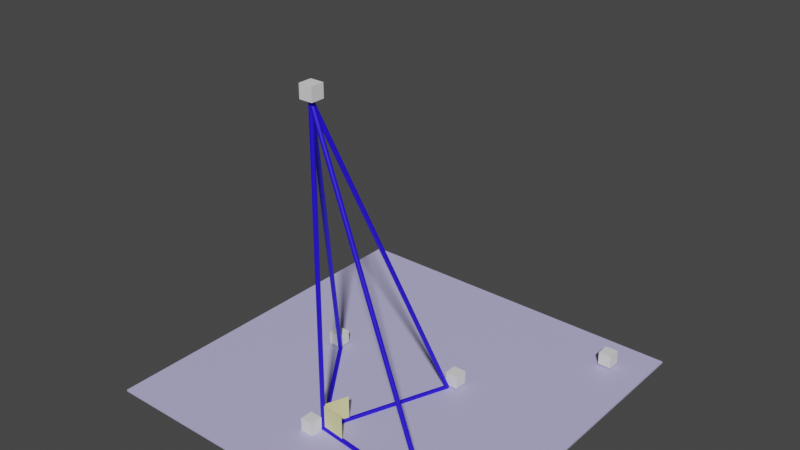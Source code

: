 # Source: teorema12_277.blend  (saved by Blender 3.6.11; exported with 4.5.12 LTS)
import bpy
from mathutils import Matrix  # noqa: F401  (used for matrix-valued properties, if any)

bpy.ops.wm.read_factory_settings(use_empty=True)
scene = bpy.context.scene
scene.name = 'Scene'

# ---- collections
col_collection = bpy.data.collections.new('Collection'); scene.collection.children.link(col_collection)

# ---- materials (node trees are filled in below, after node groups)
mat_x = bpy.data.materials.new('Матеріал')
mat_x.use_transparent_shadow = False
mat_001 = bpy.data.materials.new('Матеріал.001')
mat_001.use_transparent_shadow = False
mat_004 = bpy.data.materials.new('Матеріал.004')
mat_004.use_transparent_shadow = False

# ---- material node trees
mat_x.use_nodes = True; mat_x.node_tree.nodes.clear()
_N = mat_x.node_tree.nodes; _L = mat_x.node_tree.links
n0 = _N.new('ShaderNodeBsdfPrincipled'); n0.name = 'Principled BSDF'; n0.location = (10, 300)
n0.distribution = 'GGX'
n0.subsurface_method = 'RANDOM_WALK_SKIN'
n0.inputs[0].default_value = (0.52, 0.4969, 0.8, 1.0)
n0.inputs[3].default_value = 1.45
n0.inputs[27].default_value = (0.0, 0.0, 0.0, 1.0)
n0.inputs[28].default_value = 1.0
n1 = _N.new('ShaderNodeOutputMaterial'); n1.name = 'Material Output'; n1.location = (300, 300)
_L.new(n0.outputs[0], n1.inputs[0])
n1.is_active_output = True
mat_001.use_nodes = True; mat_001.node_tree.nodes.clear()
_N = mat_001.node_tree.nodes; _L = mat_001.node_tree.links
n0 = _N.new('ShaderNodeBsdfPrincipled'); n0.name = 'Principled BSDF'; n0.location = (10, 300)
n0.distribution = 'GGX'
n0.subsurface_method = 'RANDOM_WALK_SKIN'
n0.inputs[0].default_value = (0.01765, 0.003092, 0.8, 1.0)
n0.inputs[3].default_value = 1.45
n0.inputs[27].default_value = (0.0, 0.0, 0.0, 1.0)
n0.inputs[28].default_value = 1.0
n1 = _N.new('ShaderNodeOutputMaterial'); n1.name = 'Material Output'; n1.location = (300, 300)
_L.new(n0.outputs[0], n1.inputs[0])
n1.is_active_output = True
mat_004.use_nodes = True; mat_004.node_tree.nodes.clear()
_N = mat_004.node_tree.nodes; _L = mat_004.node_tree.links
n0 = _N.new('ShaderNodeBsdfPrincipled'); n0.name = 'Principled BSDF'; n0.location = (10, 300)
n0.distribution = 'GGX'
n0.subsurface_method = 'RANDOM_WALK_SKIN'
n0.inputs[0].default_value = (0.8, 0.7713, 0.3401, 1.0)
n0.inputs[3].default_value = 1.45
n0.inputs[27].default_value = (0.0, 0.0, 0.0, 1.0)
n0.inputs[28].default_value = 1.0
n1 = _N.new('ShaderNodeOutputMaterial'); n1.name = 'Material Output'; n1.location = (300, 300)
_L.new(n0.outputs[0], n1.inputs[0])
n1.is_active_output = True

# ---- world
world_world = bpy.data.worlds.new('World'); scene.world = world_world
world_world.use_nodes = True; world_world.node_tree.nodes.clear()
_N = world_world.node_tree.nodes; _L = world_world.node_tree.links
n0 = _N.new('ShaderNodeOutputWorld'); n0.name = 'World Output'; n0.location = (300, 300)
n1 = _N.new('ShaderNodeBackground'); n1.name = 'Background'; n1.location = (10, 300)
n1.inputs[0].default_value = (0.05088, 0.05088, 0.05088, 1.0)
_L.new(n1.outputs[0], n0.inputs[0])
n0.is_active_output = True
world_world.color = (0.05088, 0.05088, 0.05088)
world_world.use_sun_shadow = False
world_world.sun_shadow_jitter_overblur = 0.0

# ---- meshes
me_x = bpy.data.meshes.new('Площина')
me_x.from_pydata([(-1.0, -1.0, 0.0), (1.0, -1.0, 0.0), (-1.0, 1.0, 0.0), (1.0, 1.0, 0.0), (-1.0, -1.0, -0.01), (1.0, -1.0, -0.01), (-1.0, 1.0, -0.01), (1.0, 1.0, -0.01)], [], [(0, 1, 3, 2), (4, 6, 7, 5), (0, 2, 6, 4), (1, 0, 4, 5), (3, 1, 5, 7), (2, 3, 7, 6)])
_uv = me_x.uv_layers.new(name='UVКарта')
_uv.uv.foreach_set('vector', [0.0, 0.0, 1.0, 0.0, 1.0, 1.0, 0.0, 1.0, 0.0, 0.0, 0.0, 1.0, 1.0, 1.0, 1.0, 0.0, 0.0, 0.0, 0.0, 1.0, 0.0, 1.0, 0.0, 0.0, 1.0, 0.0, 0.0, 0.0, 0.0, 0.0, 1.0, 0.0, 1.0, 1.0, 1.0, 0.0, 1.0, 0.0, 1.0, 1.0, 0.0, 1.0, 1.0, 1.0, 1.0, 1.0, 0.0, 1.0])
me_x.materials.append(mat_x)
me_x.update()
me_x_1 = bpy.data.meshes.new('Циліндр')
me_x_1.from_pydata([(0.0, 1.0, -0.9032), (0.0, 1.0, 0.7692), (0.1951, 0.9808, -0.9032), (0.1951, 0.9808, 0.7692), (0.3827, 0.9239, -0.9032), (0.3827, 0.9239, 0.7692), (0.5556, 0.8315, -0.9032), (0.5556, 0.8315, 0.7692), (0.7071, 0.7071, -0.9032), (0.7071, 0.7071, 0.7692), (0.8315, 0.5556, -0.9032), (0.8315, 0.5556, 0.7692), (0.9239, 0.3827, -0.9032), (0.9239, 0.3827, 0.7692), (0.9808, 0.1951, -0.9032), (0.9808, 0.1951, 0.7692), (1.0, 0.0, -0.9032), (1.0, 0.0, 0.7692), (0.9808, -0.1951, -0.9032), (0.9808, -0.1951, 0.7692), (0.9239, -0.3827, -0.9032), (0.9239, -0.3827, 0.7692), (0.8315, -0.5556, -0.9032), (0.8315, -0.5556, 0.7692), (0.7071, -0.7071, -0.9032), (0.7071, -0.7071, 0.7692), (0.5556, -0.8315, -0.9032), (0.5556, -0.8315, 0.7692), (0.3827, -0.9239, -0.9032), (0.3827, -0.9239, 0.7692), (0.1951, -0.9808, -0.9032), (0.1951, -0.9808, 0.7692), (0.0, -1.0, -0.9032), (0.0, -1.0, 0.7692), (-0.1951, -0.9808, -0.9032), (-0.1951, -0.9808, 0.7692), (-0.3827, -0.9239, -0.9032), (-0.3827, -0.9239, 0.7692), (-0.5556, -0.8315, -0.9032), (-0.5556, -0.8315, 0.7692), (-0.7071, -0.7071, -0.9032), (-0.7071, -0.7071, 0.7692), (-0.8315, -0.5556, -0.9032), (-0.8315, -0.5556, 0.7692), (-0.9239, -0.3827, -0.9032), (-0.9239, -0.3827, 0.7692), (-0.9808, -0.1951, -0.9032), (-0.9808, -0.1951, 0.7692), (-1.0, 0.0, -0.9032), (-1.0, 0.0, 0.7692), (-0.9808, 0.1951, -0.9032), (-0.9808, 0.1951, 0.7692), (-0.9239, 0.3827, -0.9032), (-0.9239, 0.3827, 0.7692), (-0.8315, 0.5556, -0.9032), (-0.8315, 0.5556, 0.7692), (-0.7071, 0.7071, -0.9032), (-0.7071, 0.7071, 0.7692), (-0.5556, 0.8315, -0.9032), (-0.5556, 0.8315, 0.7692), (-0.3827, 0.9239, -0.9032), (-0.3827, 0.9239, 0.7692), (-0.1951, 0.9808, -0.9032), (-0.1951, 0.9808, 0.7692)], [], [(0, 1, 3, 2), (2, 3, 5, 4), (4, 5, 7, 6), (6, 7, 9, 8), (8, 9, 11, 10), (10, 11, 13, 12), (12, 13, 15, 14), (14, 15, 17, 16), (16, 17, 19, 18), (18, 19, 21, 20), (20, 21, 23, 22), (22, 23, 25, 24), (24, 25, 27, 26), (26, 27, 29, 28), (28, 29, 31, 30), (30, 31, 33, 32), (32, 33, 35, 34), (34, 35, 37, 36), (36, 37, 39, 38), (38, 39, 41, 40), (40, 41, 43, 42), (42, 43, 45, 44), (44, 45, 47, 46), (46, 47, 49, 48), (48, 49, 51, 50), (50, 51, 53, 52), (52, 53, 55, 54), (54, 55, 57, 56), (56, 57, 59, 58), (58, 59, 61, 60), (3, 1, 63, 61, 59, 57, 55, 53, 51, 49, 47, 45, 43, 41, 39, 37, 35, 33, 31, 29, 27, 25, 23, 21, 19, 17, 15, 13, 11, 9, 7, 5), (60, 61, 63, 62), (62, 63, 1, 0), (0, 2, 4, 6, 8, 10, 12, 14, 16, 18, 20, 22, 24, 26, 28, 30, 32, 34, 36, 38, 40, 42, 44, 46, 48, 50, 52, 54, 56, 58, 60, 62)])
_uv = me_x_1.uv_layers.new(name='UVКарта')
_uv.uv.foreach_set('vector', [1.0, 0.5, 1.0, 1.0, 0.9688, 1.0, 0.9688, 0.5, 0.9688, 0.5, 0.9688, 1.0, 0.9375, 1.0, 0.9375, 0.5, 0.9375, 0.5, 0.9375, 1.0, 0.9062, 1.0, 0.9062, 0.5, 0.9062, 0.5, 0.9062, 1.0, 0.875, 1.0, 0.875, 0.5, 0.875, 0.5, 0.875, 1.0, 0.8438, 1.0, 0.8438, 0.5, 0.8438, 0.5, 0.8438, 1.0, 0.8125, 1.0, 0.8125, 0.5, 0.8125, 0.5, 0.8125, 1.0, 0.7812, 1.0, 0.7812, 0.5, 0.7812, 0.5, 0.7812, 1.0, 0.75, 1.0, 0.75, 0.5, 0.75, 0.5, 0.75, 1.0, 0.7188, 1.0, 0.7188, 0.5, 0.7188, 0.5, 0.7188, 1.0, 0.6875, 1.0, 0.6875, 0.5, 0.6875, 0.5, 0.6875, 1.0, 0.6562, 1.0, 0.6562, 0.5, 0.6562, 0.5, 0.6562, 1.0, 0.625, 1.0, 0.625, 0.5, 0.625, 0.5, 0.625, 1.0, 0.5938, 1.0, 0.5938, 0.5, 0.5938, 0.5, 0.5938, 1.0, 0.5625, 1.0, 0.5625, 0.5, 0.5625, 0.5, 0.5625, 1.0, 0.5312, 1.0, 0.5312, 0.5, 0.5312, 0.5, 0.5312, 1.0, 0.5, 1.0, 0.5, 0.5, 0.5, 0.5, 0.5, 1.0, 0.4688, 1.0, 0.4688, 0.5, 0.4688, 0.5, 0.4688, 1.0, 0.4375, 1.0, 0.4375, 0.5, 0.4375, 0.5, 0.4375, 1.0, 0.4062, 1.0, 0.4062, 0.5, 0.4062, 0.5, 0.4062, 1.0, 0.375, 1.0, 0.375, 0.5, 0.375, 0.5, 0.375, 1.0, 0.3438, 1.0, 0.3438, 0.5, 0.3438, 0.5, 0.3438, 1.0, 0.3125, 1.0, 0.3125, 0.5, 0.3125, 0.5, 0.3125, 1.0, 0.2812, 1.0, 0.2812, 0.5, 0.2812, 0.5, 0.2812, 1.0, 0.25, 1.0, 0.25, 0.5, 0.25, 0.5, 0.25, 1.0, 0.2188, 1.0, 0.2188, 0.5, 0.2188, 0.5, 0.2188, 1.0, 0.1875, 1.0, 0.1875, 0.5, 0.1875, 0.5, 0.1875, 1.0, 0.1562, 1.0, 0.1562, 0.5, 0.1562, 0.5, 0.1562, 1.0, 0.125, 1.0, 0.125, 0.5, 0.125, 0.5, 0.125, 1.0, 0.09375, 1.0, 0.09375, 0.5, 0.09375, 0.5, 0.09375, 1.0, 0.0625, 1.0, 0.0625, 0.5, 0.2968, 0.4854, 0.25, 0.49, 0.2032, 0.4854, 0.1582, 0.4717, 0.1167, 0.4496, 0.08029, 0.4197, 0.05045, 0.3833, 0.02827, 0.3418, 0.01461, 0.2968, 0.01, 0.25, 0.01461, 0.2032, 0.02827, 0.1582, 0.05045, 0.1167, 0.08029, 0.08029, 0.1167, 0.05045, 0.1582, 0.02827, 0.2032, 0.01461, 0.25, 0.01, 0.2968, 0.01461, 0.3418, 0.02827, 0.3833, 0.05045, 0.4197, 0.08029, 0.4496, 0.1167, 0.4717, 0.1582, 0.4854, 0.2032, 0.49, 0.25, 0.4854, 0.2968, 0.4717, 0.3418, 0.4496, 0.3833, 0.4197, 0.4197, 0.3833, 0.4496, 0.3418, 0.4717, 0.0625, 0.5, 0.0625, 1.0, 0.03125, 1.0, 0.03125, 0.5, 0.03125, 0.5, 0.03125, 1.0, 0.0, 1.0, 0.0, 0.5, 0.75, 0.49, 0.7968, 0.4854, 0.8418, 0.4717, 0.8833, 0.4496, 0.9197, 0.4197, 0.9496, 0.3833, 0.9717, 0.3418, 0.9854, 0.2968, 0.99, 0.25, 0.9854, 0.2032, 0.9717, 0.1582, 0.9496, 0.1167, 0.9197, 0.08029, 0.8833, 0.05045, 0.8418, 0.02827, 0.7968, 0.01461, 0.75, 0.01, 0.7032, 0.01461, 0.6582, 0.02827, 0.6167, 0.05045, 0.5803, 0.08029, 0.5504, 0.1167, 0.5283, 0.1582, 0.5146, 0.2032, 0.51, 0.25, 0.5146, 0.2968, 0.5283, 0.3418, 0.5504, 0.3833, 0.5803, 0.4197, 0.6167, 0.4496, 0.6582, 0.4717, 0.7032, 0.4854])
me_x_1.materials.append(mat_001)
me_x_1.update()
me_001 = bpy.data.meshes.new('Циліндр.001')
me_001.from_pydata([(0.0, 1.0, -0.4104), (0.0, 1.0, 0.2932), (0.1951, 0.9808, -0.4104), (0.1951, 0.9808, 0.2932), (0.3827, 0.9239, -0.4104), (0.3827, 0.9239, 0.2932), (0.5556, 0.8315, -0.4104), (0.5556, 0.8315, 0.2932), (0.7071, 0.7071, -0.4104), (0.7071, 0.7071, 0.2932), (0.8315, 0.5556, -0.4104), (0.8315, 0.5556, 0.2932), (0.9239, 0.3827, -0.4104), (0.9239, 0.3827, 0.2932), (0.9808, 0.1951, -0.4104), (0.9808, 0.1951, 0.2932), (1.0, 0.0, -0.4104), (1.0, 0.0, 0.2932), (0.9808, -0.1951, -0.4104), (0.9808, -0.1951, 0.2932), (0.9239, -0.3827, -0.4104), (0.9239, -0.3827, 0.2932), (0.8315, -0.5556, -0.4104), (0.8315, -0.5556, 0.2932), (0.7071, -0.7071, -0.4104), (0.7071, -0.7071, 0.2932), (0.5556, -0.8315, -0.4104), (0.5556, -0.8315, 0.2932), (0.3827, -0.9239, -0.4104), (0.3827, -0.9239, 0.2932), (0.1951, -0.9808, -0.4104), (0.1951, -0.9808, 0.2932), (0.0, -1.0, -0.4104), (0.0, -1.0, 0.2932), (-0.1951, -0.9808, -0.4104), (-0.1951, -0.9808, 0.2932), (-0.3827, -0.9239, -0.4104), (-0.3827, -0.9239, 0.2932), (-0.5556, -0.8315, -0.4104), (-0.5556, -0.8315, 0.2932), (-0.7071, -0.7071, -0.4104), (-0.7071, -0.7071, 0.2932), (-0.8315, -0.5556, -0.4104), (-0.8315, -0.5556, 0.2932), (-0.9239, -0.3827, -0.4104), (-0.9239, -0.3827, 0.2932), (-0.9808, -0.1951, -0.4104), (-0.9808, -0.1951, 0.2932), (-1.0, 0.0, -0.4104), (-1.0, 0.0, 0.2932), (-0.9808, 0.1951, -0.4104), (-0.9808, 0.1951, 0.2932), (-0.9239, 0.3827, -0.4104), (-0.9239, 0.3827, 0.2932), (-0.8315, 0.5556, -0.4104), (-0.8315, 0.5556, 0.2932), (-0.7071, 0.7071, -0.4104), (-0.7071, 0.7071, 0.2932), (-0.5556, 0.8315, -0.4104), (-0.5556, 0.8315, 0.2932), (-0.3827, 0.9239, -0.4104), (-0.3827, 0.9239, 0.2932), (-0.1951, 0.9808, -0.4104), (-0.1951, 0.9808, 0.2932)], [], [(0, 1, 3, 2), (2, 3, 5, 4), (4, 5, 7, 6), (6, 7, 9, 8), (8, 9, 11, 10), (10, 11, 13, 12), (12, 13, 15, 14), (14, 15, 17, 16), (16, 17, 19, 18), (18, 19, 21, 20), (20, 21, 23, 22), (22, 23, 25, 24), (24, 25, 27, 26), (26, 27, 29, 28), (28, 29, 31, 30), (30, 31, 33, 32), (32, 33, 35, 34), (34, 35, 37, 36), (36, 37, 39, 38), (38, 39, 41, 40), (40, 41, 43, 42), (42, 43, 45, 44), (44, 45, 47, 46), (46, 47, 49, 48), (48, 49, 51, 50), (50, 51, 53, 52), (52, 53, 55, 54), (54, 55, 57, 56), (56, 57, 59, 58), (58, 59, 61, 60), (3, 1, 63, 61, 59, 57, 55, 53, 51, 49, 47, 45, 43, 41, 39, 37, 35, 33, 31, 29, 27, 25, 23, 21, 19, 17, 15, 13, 11, 9, 7, 5), (60, 61, 63, 62), (62, 63, 1, 0), (0, 2, 4, 6, 8, 10, 12, 14, 16, 18, 20, 22, 24, 26, 28, 30, 32, 34, 36, 38, 40, 42, 44, 46, 48, 50, 52, 54, 56, 58, 60, 62)])
_uv = me_001.uv_layers.new(name='UVКарта')
_uv.uv.foreach_set('vector', [1.0, 0.5, 1.0, 1.0, 0.9688, 1.0, 0.9688, 0.5, 0.9688, 0.5, 0.9688, 1.0, 0.9375, 1.0, 0.9375, 0.5, 0.9375, 0.5, 0.9375, 1.0, 0.9062, 1.0, 0.9062, 0.5, 0.9062, 0.5, 0.9062, 1.0, 0.875, 1.0, 0.875, 0.5, 0.875, 0.5, 0.875, 1.0, 0.8438, 1.0, 0.8438, 0.5, 0.8438, 0.5, 0.8438, 1.0, 0.8125, 1.0, 0.8125, 0.5, 0.8125, 0.5, 0.8125, 1.0, 0.7812, 1.0, 0.7812, 0.5, 0.7812, 0.5, 0.7812, 1.0, 0.75, 1.0, 0.75, 0.5, 0.75, 0.5, 0.75, 1.0, 0.7188, 1.0, 0.7188, 0.5, 0.7188, 0.5, 0.7188, 1.0, 0.6875, 1.0, 0.6875, 0.5, 0.6875, 0.5, 0.6875, 1.0, 0.6562, 1.0, 0.6562, 0.5, 0.6562, 0.5, 0.6562, 1.0, 0.625, 1.0, 0.625, 0.5, 0.625, 0.5, 0.625, 1.0, 0.5938, 1.0, 0.5938, 0.5, 0.5938, 0.5, 0.5938, 1.0, 0.5625, 1.0, 0.5625, 0.5, 0.5625, 0.5, 0.5625, 1.0, 0.5312, 1.0, 0.5312, 0.5, 0.5312, 0.5, 0.5312, 1.0, 0.5, 1.0, 0.5, 0.5, 0.5, 0.5, 0.5, 1.0, 0.4688, 1.0, 0.4688, 0.5, 0.4688, 0.5, 0.4688, 1.0, 0.4375, 1.0, 0.4375, 0.5, 0.4375, 0.5, 0.4375, 1.0, 0.4062, 1.0, 0.4062, 0.5, 0.4062, 0.5, 0.4062, 1.0, 0.375, 1.0, 0.375, 0.5, 0.375, 0.5, 0.375, 1.0, 0.3438, 1.0, 0.3438, 0.5, 0.3438, 0.5, 0.3438, 1.0, 0.3125, 1.0, 0.3125, 0.5, 0.3125, 0.5, 0.3125, 1.0, 0.2812, 1.0, 0.2812, 0.5, 0.2812, 0.5, 0.2812, 1.0, 0.25, 1.0, 0.25, 0.5, 0.25, 0.5, 0.25, 1.0, 0.2188, 1.0, 0.2188, 0.5, 0.2188, 0.5, 0.2188, 1.0, 0.1875, 1.0, 0.1875, 0.5, 0.1875, 0.5, 0.1875, 1.0, 0.1562, 1.0, 0.1562, 0.5, 0.1562, 0.5, 0.1562, 1.0, 0.125, 1.0, 0.125, 0.5, 0.125, 0.5, 0.125, 1.0, 0.09375, 1.0, 0.09375, 0.5, 0.09375, 0.5, 0.09375, 1.0, 0.0625, 1.0, 0.0625, 0.5, 0.2968, 0.4854, 0.25, 0.49, 0.2032, 0.4854, 0.1582, 0.4717, 0.1167, 0.4496, 0.08029, 0.4197, 0.05045, 0.3833, 0.02827, 0.3418, 0.01461, 0.2968, 0.01, 0.25, 0.01461, 0.2032, 0.02827, 0.1582, 0.05045, 0.1167, 0.08029, 0.08029, 0.1167, 0.05045, 0.1582, 0.02827, 0.2032, 0.01461, 0.25, 0.01, 0.2968, 0.01461, 0.3418, 0.02827, 0.3833, 0.05045, 0.4197, 0.08029, 0.4496, 0.1167, 0.4717, 0.1582, 0.4854, 0.2032, 0.49, 0.25, 0.4854, 0.2968, 0.4717, 0.3418, 0.4496, 0.3833, 0.4197, 0.4197, 0.3833, 0.4496, 0.3418, 0.4717, 0.0625, 0.5, 0.0625, 1.0, 0.03125, 1.0, 0.03125, 0.5, 0.03125, 0.5, 0.03125, 1.0, 0.0, 1.0, 0.0, 0.5, 0.75, 0.49, 0.7968, 0.4854, 0.8418, 0.4717, 0.8833, 0.4496, 0.9197, 0.4197, 0.9496, 0.3833, 0.9717, 0.3418, 0.9854, 0.2968, 0.99, 0.25, 0.9854, 0.2032, 0.9717, 0.1582, 0.9496, 0.1167, 0.9197, 0.08029, 0.8833, 0.05045, 0.8418, 0.02827, 0.7968, 0.01461, 0.75, 0.01, 0.7032, 0.01461, 0.6582, 0.02827, 0.6167, 0.05045, 0.5803, 0.08029, 0.5504, 0.1167, 0.5283, 0.1582, 0.5146, 0.2032, 0.51, 0.25, 0.5146, 0.2968, 0.5283, 0.3418, 0.5504, 0.3833, 0.5803, 0.4197, 0.6167, 0.4496, 0.6582, 0.4717, 0.7032, 0.4854])
me_001.materials.append(mat_001)
me_001.update()
me_008 = bpy.data.meshes.new('Циліндр.008')
me_008.from_pydata([(1.79, 1.0, -0.9921), (-8.555, 1.015, 0.8075), (1.985, 0.9808, -0.9921), (-8.359, 0.9961, 0.8075), (2.173, 0.9239, -0.9921), (-8.172, 0.9391, 0.8075), (2.346, 0.8315, -0.9921), (-7.999, 0.8467, 0.8075), (2.497, 0.7071, -0.9921), (-7.847, 0.7224, 0.8075), (2.622, 0.5556, -0.9921), (-7.723, 0.5708, 0.8075), (2.714, 0.3827, -0.9921), (-7.631, 0.398, 0.8075), (2.771, 0.1951, -0.9921), (-7.574, 0.2104, 0.8075), (2.79, 6.49e-08, -0.9921), (-7.555, 0.01527, 0.8075), (2.771, -0.1951, -0.9921), (-7.574, -0.1798, 0.8075), (2.714, -0.3827, -0.9921), (-7.631, -0.3674, 0.8075), (2.622, -0.5556, -0.9921), (-7.723, -0.5403, 0.8075), (2.497, -0.7071, -0.9921), (-7.847, -0.6918, 0.8075), (2.346, -0.8315, -0.9921), (-7.999, -0.8162, 0.8075), (2.173, -0.9239, -0.9921), (-8.172, -0.9086, 0.8075), (1.985, -0.9808, -0.9921), (-8.359, -0.9655, 0.8075), (1.79, -1.0, -0.9921), (-8.555, -0.9847, 0.8075), (1.595, -0.9808, -0.9921), (-8.75, -0.9655, 0.8075), (1.408, -0.9239, -0.9921), (-8.937, -0.9086, 0.8075), (1.235, -0.8315, -0.9921), (-9.11, -0.8162, 0.8075), (1.083, -0.7071, -0.9921), (-9.262, -0.6918, 0.8075), (0.9589, -0.5556, -0.9921), (-9.386, -0.5403, 0.8075), (0.8665, -0.3827, -0.9921), (-9.478, -0.3674, 0.8075), (0.8096, -0.1951, -0.9921), (-9.535, -0.1798, 0.8075), (0.7904, 6.49e-08, -0.9921), (-9.555, 0.01527, 0.8075), (0.8096, 0.1951, -0.9921), (-9.535, 0.2104, 0.8075), (0.8665, 0.3827, -0.9921), (-9.478, 0.398, 0.8075), (0.9589, 0.5556, -0.9921), (-9.386, 0.5708, 0.8075), (1.083, 0.7071, -0.9921), (-9.262, 0.7224, 0.8075), (1.235, 0.8315, -0.9921), (-9.11, 0.8467, 0.8075), (1.408, 0.9239, -0.9921), (-8.937, 0.9391, 0.8075), (1.595, 0.9808, -0.9921), (-8.75, 0.9961, 0.8075)], [], [(0, 1, 3, 2), (2, 3, 5, 4), (4, 5, 7, 6), (6, 7, 9, 8), (8, 9, 11, 10), (10, 11, 13, 12), (12, 13, 15, 14), (14, 15, 17, 16), (16, 17, 19, 18), (18, 19, 21, 20), (20, 21, 23, 22), (22, 23, 25, 24), (24, 25, 27, 26), (26, 27, 29, 28), (28, 29, 31, 30), (30, 31, 33, 32), (32, 33, 35, 34), (34, 35, 37, 36), (36, 37, 39, 38), (38, 39, 41, 40), (40, 41, 43, 42), (42, 43, 45, 44), (44, 45, 47, 46), (46, 47, 49, 48), (48, 49, 51, 50), (50, 51, 53, 52), (52, 53, 55, 54), (54, 55, 57, 56), (56, 57, 59, 58), (58, 59, 61, 60), (3, 1, 63, 61, 59, 57, 55, 53, 51, 49, 47, 45, 43, 41, 39, 37, 35, 33, 31, 29, 27, 25, 23, 21, 19, 17, 15, 13, 11, 9, 7, 5), (60, 61, 63, 62), (62, 63, 1, 0), (0, 2, 4, 6, 8, 10, 12, 14, 16, 18, 20, 22, 24, 26, 28, 30, 32, 34, 36, 38, 40, 42, 44, 46, 48, 50, 52, 54, 56, 58, 60, 62)])
_uv = me_008.uv_layers.new(name='UVКарта')
_uv.uv.foreach_set('vector', [1.0, 0.5, 1.0, 1.0, 0.9688, 1.0, 0.9688, 0.5, 0.9688, 0.5, 0.9688, 1.0, 0.9375, 1.0, 0.9375, 0.5, 0.9375, 0.5, 0.9375, 1.0, 0.9062, 1.0, 0.9062, 0.5, 0.9062, 0.5, 0.9062, 1.0, 0.875, 1.0, 0.875, 0.5, 0.875, 0.5, 0.875, 1.0, 0.8438, 1.0, 0.8438, 0.5, 0.8438, 0.5, 0.8438, 1.0, 0.8125, 1.0, 0.8125, 0.5, 0.8125, 0.5, 0.8125, 1.0, 0.7812, 1.0, 0.7812, 0.5, 0.7812, 0.5, 0.7812, 1.0, 0.75, 1.0, 0.75, 0.5, 0.75, 0.5, 0.75, 1.0, 0.7188, 1.0, 0.7188, 0.5, 0.7188, 0.5, 0.7188, 1.0, 0.6875, 1.0, 0.6875, 0.5, 0.6875, 0.5, 0.6875, 1.0, 0.6562, 1.0, 0.6562, 0.5, 0.6562, 0.5, 0.6562, 1.0, 0.625, 1.0, 0.625, 0.5, 0.625, 0.5, 0.625, 1.0, 0.5938, 1.0, 0.5938, 0.5, 0.5938, 0.5, 0.5938, 1.0, 0.5625, 1.0, 0.5625, 0.5, 0.5625, 0.5, 0.5625, 1.0, 0.5312, 1.0, 0.5312, 0.5, 0.5312, 0.5, 0.5312, 1.0, 0.5, 1.0, 0.5, 0.5, 0.5, 0.5, 0.5, 1.0, 0.4688, 1.0, 0.4688, 0.5, 0.4688, 0.5, 0.4688, 1.0, 0.4375, 1.0, 0.4375, 0.5, 0.4375, 0.5, 0.4375, 1.0, 0.4062, 1.0, 0.4062, 0.5, 0.4062, 0.5, 0.4062, 1.0, 0.375, 1.0, 0.375, 0.5, 0.375, 0.5, 0.375, 1.0, 0.3438, 1.0, 0.3438, 0.5, 0.3438, 0.5, 0.3438, 1.0, 0.3125, 1.0, 0.3125, 0.5, 0.3125, 0.5, 0.3125, 1.0, 0.2812, 1.0, 0.2812, 0.5, 0.2812, 0.5, 0.2812, 1.0, 0.25, 1.0, 0.25, 0.5, 0.25, 0.5, 0.25, 1.0, 0.2188, 1.0, 0.2188, 0.5, 0.2188, 0.5, 0.2188, 1.0, 0.1875, 1.0, 0.1875, 0.5, 0.1875, 0.5, 0.1875, 1.0, 0.1562, 1.0, 0.1562, 0.5, 0.1562, 0.5, 0.1562, 1.0, 0.125, 1.0, 0.125, 0.5, 0.125, 0.5, 0.125, 1.0, 0.09375, 1.0, 0.09375, 0.5, 0.09375, 0.5, 0.09375, 1.0, 0.0625, 1.0, 0.0625, 0.5, 0.2968, 0.4854, 0.25, 0.49, 0.2032, 0.4854, 0.1582, 0.4717, 0.1167, 0.4496, 0.08029, 0.4197, 0.05045, 0.3833, 0.02827, 0.3418, 0.01461, 0.2968, 0.01, 0.25, 0.01461, 0.2032, 0.02827, 0.1582, 0.05045, 0.1167, 0.08029, 0.08029, 0.1167, 0.05045, 0.1582, 0.02827, 0.2032, 0.01461, 0.25, 0.01, 0.2968, 0.01461, 0.3418, 0.02827, 0.3833, 0.05045, 0.4197, 0.08029, 0.4496, 0.1167, 0.4717, 0.1582, 0.4854, 0.2032, 0.49, 0.25, 0.4854, 0.2968, 0.4717, 0.3418, 0.4496, 0.3833, 0.4197, 0.4197, 0.3833, 0.4496, 0.3418, 0.4717, 0.0625, 0.5, 0.0625, 1.0, 0.03125, 1.0, 0.03125, 0.5, 0.03125, 0.5, 0.03125, 1.0, 0.0, 1.0, 0.0, 0.5, 0.75, 0.49, 0.7968, 0.4854, 0.8418, 0.4717, 0.8833, 0.4496, 0.9197, 0.4197, 0.9496, 0.3833, 0.9717, 0.3418, 0.9854, 0.2968, 0.99, 0.25, 0.9854, 0.2032, 0.9717, 0.1582, 0.9496, 0.1167, 0.9197, 0.08029, 0.8833, 0.05045, 0.8418, 0.02827, 0.7968, 0.01461, 0.75, 0.01, 0.7032, 0.01461, 0.6582, 0.02827, 0.6167, 0.05045, 0.5803, 0.08029, 0.5504, 0.1167, 0.5283, 0.1582, 0.5146, 0.2032, 0.51, 0.25, 0.5146, 0.2968, 0.5283, 0.3418, 0.5504, 0.3833, 0.5803, 0.4197, 0.6167, 0.4496, 0.6582, 0.4717, 0.7032, 0.4854])
me_008.materials.append(mat_001)
me_008.update()
me_001_1 = bpy.data.meshes.new('Площина.001')
me_001_1.from_pydata([(-1.0, -1.0, 0.0), (1.0, -1.0, 0.0), (-1.0, 1.0, 0.0), (1.0, 1.0, 0.0), (-1.0, -1.0, -0.01), (1.0, -1.0, -0.01), (-1.0, 1.0, -0.01), (1.0, 1.0, -0.01)], [], [(0, 1, 3, 2), (4, 6, 7, 5), (0, 2, 6, 4), (1, 0, 4, 5), (3, 1, 5, 7), (2, 3, 7, 6)])
_uv = me_001_1.uv_layers.new(name='UVКарта')
_uv.uv.foreach_set('vector', [0.0, 0.0, 1.0, 0.0, 1.0, 1.0, 0.0, 1.0, 0.0, 0.0, 0.0, 1.0, 1.0, 1.0, 1.0, 0.0, 0.0, 0.0, 0.0, 1.0, 0.0, 1.0, 0.0, 0.0, 1.0, 0.0, 0.0, 0.0, 0.0, 0.0, 1.0, 0.0, 1.0, 1.0, 1.0, 0.0, 1.0, 0.0, 1.0, 1.0, 0.0, 1.0, 1.0, 1.0, 1.0, 1.0, 0.0, 1.0])
me_001_1.materials.append(mat_004)
me_001_1.update()
me_021 = bpy.data.meshes.new('Циліндр.021')
me_021.from_pydata([(1.79, 1.0, -0.9921), (-8.555, 1.015, 0.8075), (1.985, 0.9808, -0.9921), (-8.359, 0.9961, 0.8075), (2.173, 0.9239, -0.9921), (-8.172, 0.9391, 0.8075), (2.346, 0.8315, -0.9921), (-7.999, 0.8467, 0.8075), (2.497, 0.7071, -0.9921), (-7.847, 0.7224, 0.8075), (2.622, 0.5556, -0.9921), (-7.723, 0.5708, 0.8075), (2.714, 0.3827, -0.9921), (-7.631, 0.398, 0.8075), (2.771, 0.1951, -0.9921), (-7.574, 0.2104, 0.8075), (2.79, 6.49e-08, -0.9921), (-7.555, 0.01527, 0.8075), (2.771, -0.1951, -0.9921), (-7.574, -0.1798, 0.8075), (2.714, -0.3827, -0.9921), (-7.631, -0.3674, 0.8075), (2.622, -0.5556, -0.9921), (-7.723, -0.5403, 0.8075), (2.497, -0.7071, -0.9921), (-7.847, -0.6918, 0.8075), (2.346, -0.8315, -0.9921), (-7.999, -0.8162, 0.8075), (2.173, -0.9239, -0.9921), (-8.172, -0.9086, 0.8075), (1.985, -0.9808, -0.9921), (-8.359, -0.9655, 0.8075), (1.79, -1.0, -0.9921), (-8.555, -0.9847, 0.8075), (1.595, -0.9808, -0.9921), (-8.75, -0.9655, 0.8075), (1.408, -0.9239, -0.9921), (-8.937, -0.9086, 0.8075), (1.235, -0.8315, -0.9921), (-9.11, -0.8162, 0.8075), (1.083, -0.7071, -0.9921), (-9.262, -0.6918, 0.8075), (0.9589, -0.5556, -0.9921), (-9.386, -0.5403, 0.8075), (0.8665, -0.3827, -0.9921), (-9.478, -0.3674, 0.8075), (0.8096, -0.1951, -0.9921), (-9.535, -0.1798, 0.8075), (0.7904, 6.49e-08, -0.9921), (-9.555, 0.01527, 0.8075), (0.8096, 0.1951, -0.9921), (-9.535, 0.2104, 0.8075), (0.8665, 0.3827, -0.9921), (-9.478, 0.398, 0.8075), (0.9589, 0.5556, -0.9921), (-9.386, 0.5708, 0.8075), (1.083, 0.7071, -0.9921), (-9.262, 0.7224, 0.8075), (1.235, 0.8315, -0.9921), (-9.11, 0.8467, 0.8075), (1.408, 0.9239, -0.9921), (-8.937, 0.9391, 0.8075), (1.595, 0.9808, -0.9921), (-8.75, 0.9961, 0.8075)], [], [(0, 1, 3, 2), (2, 3, 5, 4), (4, 5, 7, 6), (6, 7, 9, 8), (8, 9, 11, 10), (10, 11, 13, 12), (12, 13, 15, 14), (14, 15, 17, 16), (16, 17, 19, 18), (18, 19, 21, 20), (20, 21, 23, 22), (22, 23, 25, 24), (24, 25, 27, 26), (26, 27, 29, 28), (28, 29, 31, 30), (30, 31, 33, 32), (32, 33, 35, 34), (34, 35, 37, 36), (36, 37, 39, 38), (38, 39, 41, 40), (40, 41, 43, 42), (42, 43, 45, 44), (44, 45, 47, 46), (46, 47, 49, 48), (48, 49, 51, 50), (50, 51, 53, 52), (52, 53, 55, 54), (54, 55, 57, 56), (56, 57, 59, 58), (58, 59, 61, 60), (3, 1, 63, 61, 59, 57, 55, 53, 51, 49, 47, 45, 43, 41, 39, 37, 35, 33, 31, 29, 27, 25, 23, 21, 19, 17, 15, 13, 11, 9, 7, 5), (60, 61, 63, 62), (62, 63, 1, 0), (0, 2, 4, 6, 8, 10, 12, 14, 16, 18, 20, 22, 24, 26, 28, 30, 32, 34, 36, 38, 40, 42, 44, 46, 48, 50, 52, 54, 56, 58, 60, 62)])
_uv = me_021.uv_layers.new(name='UVКарта')
_uv.uv.foreach_set('vector', [1.0, 0.5, 1.0, 1.0, 0.9688, 1.0, 0.9688, 0.5, 0.9688, 0.5, 0.9688, 1.0, 0.9375, 1.0, 0.9375, 0.5, 0.9375, 0.5, 0.9375, 1.0, 0.9062, 1.0, 0.9062, 0.5, 0.9062, 0.5, 0.9062, 1.0, 0.875, 1.0, 0.875, 0.5, 0.875, 0.5, 0.875, 1.0, 0.8438, 1.0, 0.8438, 0.5, 0.8438, 0.5, 0.8438, 1.0, 0.8125, 1.0, 0.8125, 0.5, 0.8125, 0.5, 0.8125, 1.0, 0.7812, 1.0, 0.7812, 0.5, 0.7812, 0.5, 0.7812, 1.0, 0.75, 1.0, 0.75, 0.5, 0.75, 0.5, 0.75, 1.0, 0.7188, 1.0, 0.7188, 0.5, 0.7188, 0.5, 0.7188, 1.0, 0.6875, 1.0, 0.6875, 0.5, 0.6875, 0.5, 0.6875, 1.0, 0.6562, 1.0, 0.6562, 0.5, 0.6562, 0.5, 0.6562, 1.0, 0.625, 1.0, 0.625, 0.5, 0.625, 0.5, 0.625, 1.0, 0.5938, 1.0, 0.5938, 0.5, 0.5938, 0.5, 0.5938, 1.0, 0.5625, 1.0, 0.5625, 0.5, 0.5625, 0.5, 0.5625, 1.0, 0.5312, 1.0, 0.5312, 0.5, 0.5312, 0.5, 0.5312, 1.0, 0.5, 1.0, 0.5, 0.5, 0.5, 0.5, 0.5, 1.0, 0.4688, 1.0, 0.4688, 0.5, 0.4688, 0.5, 0.4688, 1.0, 0.4375, 1.0, 0.4375, 0.5, 0.4375, 0.5, 0.4375, 1.0, 0.4062, 1.0, 0.4062, 0.5, 0.4062, 0.5, 0.4062, 1.0, 0.375, 1.0, 0.375, 0.5, 0.375, 0.5, 0.375, 1.0, 0.3438, 1.0, 0.3438, 0.5, 0.3438, 0.5, 0.3438, 1.0, 0.3125, 1.0, 0.3125, 0.5, 0.3125, 0.5, 0.3125, 1.0, 0.2812, 1.0, 0.2812, 0.5, 0.2812, 0.5, 0.2812, 1.0, 0.25, 1.0, 0.25, 0.5, 0.25, 0.5, 0.25, 1.0, 0.2188, 1.0, 0.2188, 0.5, 0.2188, 0.5, 0.2188, 1.0, 0.1875, 1.0, 0.1875, 0.5, 0.1875, 0.5, 0.1875, 1.0, 0.1562, 1.0, 0.1562, 0.5, 0.1562, 0.5, 0.1562, 1.0, 0.125, 1.0, 0.125, 0.5, 0.125, 0.5, 0.125, 1.0, 0.09375, 1.0, 0.09375, 0.5, 0.09375, 0.5, 0.09375, 1.0, 0.0625, 1.0, 0.0625, 0.5, 0.2968, 0.4854, 0.25, 0.49, 0.2032, 0.4854, 0.1582, 0.4717, 0.1167, 0.4496, 0.08029, 0.4197, 0.05045, 0.3833, 0.02827, 0.3418, 0.01461, 0.2968, 0.01, 0.25, 0.01461, 0.2032, 0.02827, 0.1582, 0.05045, 0.1167, 0.08029, 0.08029, 0.1167, 0.05045, 0.1582, 0.02827, 0.2032, 0.01461, 0.25, 0.01, 0.2968, 0.01461, 0.3418, 0.02827, 0.3833, 0.05045, 0.4197, 0.08029, 0.4496, 0.1167, 0.4717, 0.1582, 0.4854, 0.2032, 0.49, 0.25, 0.4854, 0.2968, 0.4717, 0.3418, 0.4496, 0.3833, 0.4197, 0.4197, 0.3833, 0.4496, 0.3418, 0.4717, 0.0625, 0.5, 0.0625, 1.0, 0.03125, 1.0, 0.03125, 0.5, 0.03125, 0.5, 0.03125, 1.0, 0.0, 1.0, 0.0, 0.5, 0.75, 0.49, 0.7968, 0.4854, 0.8418, 0.4717, 0.8833, 0.4496, 0.9197, 0.4197, 0.9496, 0.3833, 0.9717, 0.3418, 0.9854, 0.2968, 0.99, 0.25, 0.9854, 0.2032, 0.9717, 0.1582, 0.9496, 0.1167, 0.9197, 0.08029, 0.8833, 0.05045, 0.8418, 0.02827, 0.7968, 0.01461, 0.75, 0.01, 0.7032, 0.01461, 0.6582, 0.02827, 0.6167, 0.05045, 0.5803, 0.08029, 0.5504, 0.1167, 0.5283, 0.1582, 0.5146, 0.2032, 0.51, 0.25, 0.5146, 0.2968, 0.5283, 0.3418, 0.5504, 0.3833, 0.5803, 0.4197, 0.6167, 0.4496, 0.6582, 0.4717, 0.7032, 0.4854])
me_021.materials.append(mat_001)
me_021.update()
me_022 = bpy.data.meshes.new('Циліндр.022')
me_022.from_pydata([(1.79, 1.0, -0.9921), (-8.555, 1.015, 0.8075), (1.985, 0.9808, -0.9921), (-8.359, 0.9961, 0.8075), (2.173, 0.9239, -0.9921), (-8.172, 0.9391, 0.8075), (2.346, 0.8315, -0.9921), (-7.999, 0.8467, 0.8075), (2.497, 0.7071, -0.9921), (-7.847, 0.7224, 0.8075), (2.622, 0.5556, -0.9921), (-7.723, 0.5708, 0.8075), (2.714, 0.3827, -0.9921), (-7.631, 0.398, 0.8075), (2.771, 0.1951, -0.9921), (-7.574, 0.2104, 0.8075), (2.79, 6.49e-08, -0.9921), (-7.555, 0.01527, 0.8075), (2.771, -0.1951, -0.9921), (-7.574, -0.1798, 0.8075), (2.714, -0.3827, -0.9921), (-7.631, -0.3674, 0.8075), (2.622, -0.5556, -0.9921), (-7.723, -0.5403, 0.8075), (2.497, -0.7071, -0.9921), (-7.847, -0.6918, 0.8075), (2.346, -0.8315, -0.9921), (-7.999, -0.8162, 0.8075), (2.173, -0.9239, -0.9921), (-8.172, -0.9086, 0.8075), (1.985, -0.9808, -0.9921), (-8.359, -0.9655, 0.8075), (1.79, -1.0, -0.9921), (-8.555, -0.9847, 0.8075), (1.595, -0.9808, -0.9921), (-8.75, -0.9655, 0.8075), (1.408, -0.9239, -0.9921), (-8.937, -0.9086, 0.8075), (1.235, -0.8315, -0.9921), (-9.11, -0.8162, 0.8075), (1.083, -0.7071, -0.9921), (-9.262, -0.6918, 0.8075), (0.9589, -0.5556, -0.9921), (-9.386, -0.5403, 0.8075), (0.8665, -0.3827, -0.9921), (-9.478, -0.3674, 0.8075), (0.8096, -0.1951, -0.9921), (-9.535, -0.1798, 0.8075), (0.7904, 6.49e-08, -0.9921), (-9.555, 0.01527, 0.8075), (0.8096, 0.1951, -0.9921), (-9.535, 0.2104, 0.8075), (0.8665, 0.3827, -0.9921), (-9.478, 0.398, 0.8075), (0.9589, 0.5556, -0.9921), (-9.386, 0.5708, 0.8075), (1.083, 0.7071, -0.9921), (-9.262, 0.7224, 0.8075), (1.235, 0.8315, -0.9921), (-9.11, 0.8467, 0.8075), (1.408, 0.9239, -0.9921), (-8.937, 0.9391, 0.8075), (1.595, 0.9808, -0.9921), (-8.75, 0.9961, 0.8075)], [], [(0, 1, 3, 2), (2, 3, 5, 4), (4, 5, 7, 6), (6, 7, 9, 8), (8, 9, 11, 10), (10, 11, 13, 12), (12, 13, 15, 14), (14, 15, 17, 16), (16, 17, 19, 18), (18, 19, 21, 20), (20, 21, 23, 22), (22, 23, 25, 24), (24, 25, 27, 26), (26, 27, 29, 28), (28, 29, 31, 30), (30, 31, 33, 32), (32, 33, 35, 34), (34, 35, 37, 36), (36, 37, 39, 38), (38, 39, 41, 40), (40, 41, 43, 42), (42, 43, 45, 44), (44, 45, 47, 46), (46, 47, 49, 48), (48, 49, 51, 50), (50, 51, 53, 52), (52, 53, 55, 54), (54, 55, 57, 56), (56, 57, 59, 58), (58, 59, 61, 60), (3, 1, 63, 61, 59, 57, 55, 53, 51, 49, 47, 45, 43, 41, 39, 37, 35, 33, 31, 29, 27, 25, 23, 21, 19, 17, 15, 13, 11, 9, 7, 5), (60, 61, 63, 62), (62, 63, 1, 0), (0, 2, 4, 6, 8, 10, 12, 14, 16, 18, 20, 22, 24, 26, 28, 30, 32, 34, 36, 38, 40, 42, 44, 46, 48, 50, 52, 54, 56, 58, 60, 62)])
_uv = me_022.uv_layers.new(name='UVКарта')
_uv.uv.foreach_set('vector', [1.0, 0.5, 1.0, 1.0, 0.9688, 1.0, 0.9688, 0.5, 0.9688, 0.5, 0.9688, 1.0, 0.9375, 1.0, 0.9375, 0.5, 0.9375, 0.5, 0.9375, 1.0, 0.9062, 1.0, 0.9062, 0.5, 0.9062, 0.5, 0.9062, 1.0, 0.875, 1.0, 0.875, 0.5, 0.875, 0.5, 0.875, 1.0, 0.8438, 1.0, 0.8438, 0.5, 0.8438, 0.5, 0.8438, 1.0, 0.8125, 1.0, 0.8125, 0.5, 0.8125, 0.5, 0.8125, 1.0, 0.7812, 1.0, 0.7812, 0.5, 0.7812, 0.5, 0.7812, 1.0, 0.75, 1.0, 0.75, 0.5, 0.75, 0.5, 0.75, 1.0, 0.7188, 1.0, 0.7188, 0.5, 0.7188, 0.5, 0.7188, 1.0, 0.6875, 1.0, 0.6875, 0.5, 0.6875, 0.5, 0.6875, 1.0, 0.6562, 1.0, 0.6562, 0.5, 0.6562, 0.5, 0.6562, 1.0, 0.625, 1.0, 0.625, 0.5, 0.625, 0.5, 0.625, 1.0, 0.5938, 1.0, 0.5938, 0.5, 0.5938, 0.5, 0.5938, 1.0, 0.5625, 1.0, 0.5625, 0.5, 0.5625, 0.5, 0.5625, 1.0, 0.5312, 1.0, 0.5312, 0.5, 0.5312, 0.5, 0.5312, 1.0, 0.5, 1.0, 0.5, 0.5, 0.5, 0.5, 0.5, 1.0, 0.4688, 1.0, 0.4688, 0.5, 0.4688, 0.5, 0.4688, 1.0, 0.4375, 1.0, 0.4375, 0.5, 0.4375, 0.5, 0.4375, 1.0, 0.4062, 1.0, 0.4062, 0.5, 0.4062, 0.5, 0.4062, 1.0, 0.375, 1.0, 0.375, 0.5, 0.375, 0.5, 0.375, 1.0, 0.3438, 1.0, 0.3438, 0.5, 0.3438, 0.5, 0.3438, 1.0, 0.3125, 1.0, 0.3125, 0.5, 0.3125, 0.5, 0.3125, 1.0, 0.2812, 1.0, 0.2812, 0.5, 0.2812, 0.5, 0.2812, 1.0, 0.25, 1.0, 0.25, 0.5, 0.25, 0.5, 0.25, 1.0, 0.2188, 1.0, 0.2188, 0.5, 0.2188, 0.5, 0.2188, 1.0, 0.1875, 1.0, 0.1875, 0.5, 0.1875, 0.5, 0.1875, 1.0, 0.1562, 1.0, 0.1562, 0.5, 0.1562, 0.5, 0.1562, 1.0, 0.125, 1.0, 0.125, 0.5, 0.125, 0.5, 0.125, 1.0, 0.09375, 1.0, 0.09375, 0.5, 0.09375, 0.5, 0.09375, 1.0, 0.0625, 1.0, 0.0625, 0.5, 0.2968, 0.4854, 0.25, 0.49, 0.2032, 0.4854, 0.1582, 0.4717, 0.1167, 0.4496, 0.08029, 0.4197, 0.05045, 0.3833, 0.02827, 0.3418, 0.01461, 0.2968, 0.01, 0.25, 0.01461, 0.2032, 0.02827, 0.1582, 0.05045, 0.1167, 0.08029, 0.08029, 0.1167, 0.05045, 0.1582, 0.02827, 0.2032, 0.01461, 0.25, 0.01, 0.2968, 0.01461, 0.3418, 0.02827, 0.3833, 0.05045, 0.4197, 0.08029, 0.4496, 0.1167, 0.4717, 0.1582, 0.4854, 0.2032, 0.49, 0.25, 0.4854, 0.2968, 0.4717, 0.3418, 0.4496, 0.3833, 0.4197, 0.4197, 0.3833, 0.4496, 0.3418, 0.4717, 0.0625, 0.5, 0.0625, 1.0, 0.03125, 1.0, 0.03125, 0.5, 0.03125, 0.5, 0.03125, 1.0, 0.0, 1.0, 0.0, 0.5, 0.75, 0.49, 0.7968, 0.4854, 0.8418, 0.4717, 0.8833, 0.4496, 0.9197, 0.4197, 0.9496, 0.3833, 0.9717, 0.3418, 0.9854, 0.2968, 0.99, 0.25, 0.9854, 0.2032, 0.9717, 0.1582, 0.9496, 0.1167, 0.9197, 0.08029, 0.8833, 0.05045, 0.8418, 0.02827, 0.7968, 0.01461, 0.75, 0.01, 0.7032, 0.01461, 0.6582, 0.02827, 0.6167, 0.05045, 0.5803, 0.08029, 0.5504, 0.1167, 0.5283, 0.1582, 0.5146, 0.2032, 0.51, 0.25, 0.5146, 0.2968, 0.5283, 0.3418, 0.5504, 0.3833, 0.5803, 0.4197, 0.6167, 0.4496, 0.6582, 0.4717, 0.7032, 0.4854])
me_022.materials.append(mat_001)
me_022.update()
me_023 = bpy.data.meshes.new('Циліндр.023')
me_023.from_pydata([(-0.02688, 1.0, -0.3741), (0.3646, 1.0, 0.3158), (0.1682, 0.9808, -0.3741), (0.5593, 0.9808, 0.3159), (0.3558, 0.9239, -0.3741), (0.7466, 0.9239, 0.3161), (0.5287, 0.8315, -0.3741), (0.9192, 0.8315, 0.3162), (0.6802, 0.7071, -0.3741), (1.07, 0.7071, 0.3163), (0.8046, 0.5556, -0.3741), (1.195, 0.5556, 0.3164), (0.897, 0.3827, -0.3741), (1.287, 0.3827, 0.3164), (0.9539, 0.1951, -0.3741), (1.344, 0.1951, 0.3165), (0.9731, -2.409e-06, -0.3741), (1.363, 2.631e-06, 0.3165), (0.9539, -0.1951, -0.3741), (1.344, -0.1951, 0.3165), (0.897, -0.3827, -0.3741), (1.287, -0.3827, 0.3164), (0.8046, -0.5556, -0.3741), (1.195, -0.5556, 0.3164), (0.6802, -0.7071, -0.3741), (1.07, -0.7071, 0.3163), (0.5287, -0.8315, -0.3741), (0.9192, -0.8315, 0.3162), (0.3558, -0.9239, -0.3741), (0.7466, -0.9239, 0.3161), (0.1682, -0.9808, -0.3741), (0.5593, -0.9808, 0.3159), (-0.02688, -1.0, -0.3741), (0.3646, -1.0, 0.3158), (-0.222, -0.9808, -0.3741), (0.1699, -0.9808, 0.3157), (-0.4096, -0.9239, -0.3741), (-0.01737, -0.9239, 0.3155), (-0.5824, -0.8315, -0.3741), (-0.1899, -0.8315, 0.3154), (-0.734, -0.7071, -0.3741), (-0.3412, -0.7071, 0.3153), (-0.8583, -0.5556, -0.3741), (-0.4653, -0.5556, 0.3152), (-0.9508, -0.3827, -0.3741), (-0.5576, -0.3827, 0.3152), (-1.008, -0.1951, -0.3741), (-0.6144, -0.1951, 0.3151), (-1.027, -2.409e-06, -0.3741), (-0.6335, 2.636e-06, 0.3151), (-1.008, 0.1951, -0.3741), (-0.6144, 0.1951, 0.3151), (-0.9508, 0.3827, -0.3741), (-0.5576, 0.3827, 0.3152), (-0.8583, 0.5556, -0.3741), (-0.4653, 0.5556, 0.3152), (-0.734, 0.7071, -0.3741), (-0.3412, 0.7071, 0.3153), (-0.5824, 0.8315, -0.3741), (-0.1899, 0.8315, 0.3154), (-0.4096, 0.9239, -0.3741), (-0.01737, 0.9239, 0.3155), (-0.222, 0.9808, -0.3741), (0.1699, 0.9808, 0.3157)], [], [(0, 1, 3, 2), (2, 3, 5, 4), (4, 5, 7, 6), (6, 7, 9, 8), (8, 9, 11, 10), (10, 11, 13, 12), (12, 13, 15, 14), (14, 15, 17, 16), (16, 17, 19, 18), (18, 19, 21, 20), (20, 21, 23, 22), (22, 23, 25, 24), (24, 25, 27, 26), (26, 27, 29, 28), (28, 29, 31, 30), (30, 31, 33, 32), (32, 33, 35, 34), (34, 35, 37, 36), (36, 37, 39, 38), (38, 39, 41, 40), (40, 41, 43, 42), (42, 43, 45, 44), (44, 45, 47, 46), (46, 47, 49, 48), (48, 49, 51, 50), (50, 51, 53, 52), (52, 53, 55, 54), (54, 55, 57, 56), (56, 57, 59, 58), (58, 59, 61, 60), (3, 1, 63, 61, 59, 57, 55, 53, 51, 49, 47, 45, 43, 41, 39, 37, 35, 33, 31, 29, 27, 25, 23, 21, 19, 17, 15, 13, 11, 9, 7, 5), (60, 61, 63, 62), (62, 63, 1, 0), (0, 2, 4, 6, 8, 10, 12, 14, 16, 18, 20, 22, 24, 26, 28, 30, 32, 34, 36, 38, 40, 42, 44, 46, 48, 50, 52, 54, 56, 58, 60, 62)])
_uv = me_023.uv_layers.new(name='UVКарта')
_uv.uv.foreach_set('vector', [1.0, 0.5, 1.0, 1.0, 0.9688, 1.0, 0.9688, 0.5, 0.9688, 0.5, 0.9688, 1.0, 0.9375, 1.0, 0.9375, 0.5, 0.9375, 0.5, 0.9375, 1.0, 0.9062, 1.0, 0.9062, 0.5, 0.9062, 0.5, 0.9062, 1.0, 0.875, 1.0, 0.875, 0.5, 0.875, 0.5, 0.875, 1.0, 0.8438, 1.0, 0.8438, 0.5, 0.8438, 0.5, 0.8438, 1.0, 0.8125, 1.0, 0.8125, 0.5, 0.8125, 0.5, 0.8125, 1.0, 0.7812, 1.0, 0.7812, 0.5, 0.7812, 0.5, 0.7812, 1.0, 0.75, 1.0, 0.75, 0.5, 0.75, 0.5, 0.75, 1.0, 0.7188, 1.0, 0.7188, 0.5, 0.7188, 0.5, 0.7188, 1.0, 0.6875, 1.0, 0.6875, 0.5, 0.6875, 0.5, 0.6875, 1.0, 0.6562, 1.0, 0.6562, 0.5, 0.6562, 0.5, 0.6562, 1.0, 0.625, 1.0, 0.625, 0.5, 0.625, 0.5, 0.625, 1.0, 0.5938, 1.0, 0.5938, 0.5, 0.5938, 0.5, 0.5938, 1.0, 0.5625, 1.0, 0.5625, 0.5, 0.5625, 0.5, 0.5625, 1.0, 0.5312, 1.0, 0.5312, 0.5, 0.5312, 0.5, 0.5312, 1.0, 0.5, 1.0, 0.5, 0.5, 0.5, 0.5, 0.5, 1.0, 0.4688, 1.0, 0.4688, 0.5, 0.4688, 0.5, 0.4688, 1.0, 0.4375, 1.0, 0.4375, 0.5, 0.4375, 0.5, 0.4375, 1.0, 0.4062, 1.0, 0.4062, 0.5, 0.4062, 0.5, 0.4062, 1.0, 0.375, 1.0, 0.375, 0.5, 0.375, 0.5, 0.375, 1.0, 0.3438, 1.0, 0.3438, 0.5, 0.3438, 0.5, 0.3438, 1.0, 0.3125, 1.0, 0.3125, 0.5, 0.3125, 0.5, 0.3125, 1.0, 0.2812, 1.0, 0.2812, 0.5, 0.2812, 0.5, 0.2812, 1.0, 0.25, 1.0, 0.25, 0.5, 0.25, 0.5, 0.25, 1.0, 0.2188, 1.0, 0.2188, 0.5, 0.2188, 0.5, 0.2188, 1.0, 0.1875, 1.0, 0.1875, 0.5, 0.1875, 0.5, 0.1875, 1.0, 0.1562, 1.0, 0.1562, 0.5, 0.1562, 0.5, 0.1562, 1.0, 0.125, 1.0, 0.125, 0.5, 0.125, 0.5, 0.125, 1.0, 0.09375, 1.0, 0.09375, 0.5, 0.09375, 0.5, 0.09375, 1.0, 0.0625, 1.0, 0.0625, 0.5, 0.2968, 0.4854, 0.25, 0.49, 0.2032, 0.4854, 0.1582, 0.4717, 0.1167, 0.4496, 0.08029, 0.4197, 0.05045, 0.3833, 0.02827, 0.3418, 0.01461, 0.2968, 0.01, 0.25, 0.01461, 0.2032, 0.02827, 0.1582, 0.05045, 0.1167, 0.08029, 0.08029, 0.1167, 0.05045, 0.1582, 0.02827, 0.2032, 0.01461, 0.25, 0.01, 0.2968, 0.01461, 0.3418, 0.02827, 0.3833, 0.05045, 0.4197, 0.08029, 0.4496, 0.1167, 0.4717, 0.1582, 0.4854, 0.2032, 0.49, 0.25, 0.4854, 0.2968, 0.4717, 0.3418, 0.4496, 0.3833, 0.4197, 0.4197, 0.3833, 0.4496, 0.3418, 0.4717, 0.0625, 0.5, 0.0625, 1.0, 0.03125, 1.0, 0.03125, 0.5, 0.03125, 0.5, 0.03125, 1.0, 0.0, 1.0, 0.0, 0.5, 0.75, 0.49, 0.7968, 0.4854, 0.8418, 0.4717, 0.8833, 0.4496, 0.9197, 0.4197, 0.9496, 0.3833, 0.9717, 0.3418, 0.9854, 0.2968, 0.99, 0.25, 0.9854, 0.2032, 0.9717, 0.1582, 0.9496, 0.1167, 0.9197, 0.08029, 0.8833, 0.05045, 0.8418, 0.02827, 0.7968, 0.01461, 0.75, 0.01, 0.7032, 0.01461, 0.6582, 0.02827, 0.6167, 0.05045, 0.5803, 0.08029, 0.5504, 0.1167, 0.5283, 0.1582, 0.5146, 0.2032, 0.51, 0.25, 0.5146, 0.2968, 0.5283, 0.3418, 0.5504, 0.3833, 0.5803, 0.4197, 0.6167, 0.4496, 0.6582, 0.4717, 0.7032, 0.4854])
me_023.materials.append(mat_001)
me_023.update()
me_024 = bpy.data.meshes.new('Циліндр.024')
me_024.from_pydata([(-0.02688, 1.0, -0.3741), (0.3646, 1.0, 0.3158), (0.1682, 0.9808, -0.3741), (0.5593, 0.9808, 0.3159), (0.3558, 0.9239, -0.3741), (0.7466, 0.9239, 0.3161), (0.5287, 0.8315, -0.3741), (0.9192, 0.8315, 0.3162), (0.6802, 0.7071, -0.3741), (1.07, 0.7071, 0.3163), (0.8046, 0.5556, -0.3741), (1.195, 0.5556, 0.3164), (0.897, 0.3827, -0.3741), (1.287, 0.3827, 0.3164), (0.9539, 0.1951, -0.3741), (1.344, 0.1951, 0.3165), (0.9731, -2.409e-06, -0.3741), (1.363, 2.631e-06, 0.3165), (0.9539, -0.1951, -0.3741), (1.344, -0.1951, 0.3165), (0.897, -0.3827, -0.3741), (1.287, -0.3827, 0.3164), (0.8046, -0.5556, -0.3741), (1.195, -0.5556, 0.3164), (0.6802, -0.7071, -0.3741), (1.07, -0.7071, 0.3163), (0.5287, -0.8315, -0.3741), (0.9192, -0.8315, 0.3162), (0.3558, -0.9239, -0.3741), (0.7466, -0.9239, 0.3161), (0.1682, -0.9808, -0.3741), (0.5593, -0.9808, 0.3159), (-0.02688, -1.0, -0.3741), (0.3646, -1.0, 0.3158), (-0.222, -0.9808, -0.3741), (0.1699, -0.9808, 0.3157), (-0.4096, -0.9239, -0.3741), (-0.01737, -0.9239, 0.3155), (-0.5824, -0.8315, -0.3741), (-0.1899, -0.8315, 0.3154), (-0.734, -0.7071, -0.3741), (-0.3412, -0.7071, 0.3153), (-0.8583, -0.5556, -0.3741), (-0.4653, -0.5556, 0.3152), (-0.9508, -0.3827, -0.3741), (-0.5576, -0.3827, 0.3152), (-1.008, -0.1951, -0.3741), (-0.6144, -0.1951, 0.3151), (-1.027, -2.409e-06, -0.3741), (-0.6335, 2.636e-06, 0.3151), (-1.008, 0.1951, -0.3741), (-0.6144, 0.1951, 0.3151), (-0.9508, 0.3827, -0.3741), (-0.5576, 0.3827, 0.3152), (-0.8583, 0.5556, -0.3741), (-0.4653, 0.5556, 0.3152), (-0.734, 0.7071, -0.3741), (-0.3412, 0.7071, 0.3153), (-0.5824, 0.8315, -0.3741), (-0.1899, 0.8315, 0.3154), (-0.4096, 0.9239, -0.3741), (-0.01737, 0.9239, 0.3155), (-0.222, 0.9808, -0.3741), (0.1699, 0.9808, 0.3157)], [], [(0, 1, 3, 2), (2, 3, 5, 4), (4, 5, 7, 6), (6, 7, 9, 8), (8, 9, 11, 10), (10, 11, 13, 12), (12, 13, 15, 14), (14, 15, 17, 16), (16, 17, 19, 18), (18, 19, 21, 20), (20, 21, 23, 22), (22, 23, 25, 24), (24, 25, 27, 26), (26, 27, 29, 28), (28, 29, 31, 30), (30, 31, 33, 32), (32, 33, 35, 34), (34, 35, 37, 36), (36, 37, 39, 38), (38, 39, 41, 40), (40, 41, 43, 42), (42, 43, 45, 44), (44, 45, 47, 46), (46, 47, 49, 48), (48, 49, 51, 50), (50, 51, 53, 52), (52, 53, 55, 54), (54, 55, 57, 56), (56, 57, 59, 58), (58, 59, 61, 60), (3, 1, 63, 61, 59, 57, 55, 53, 51, 49, 47, 45, 43, 41, 39, 37, 35, 33, 31, 29, 27, 25, 23, 21, 19, 17, 15, 13, 11, 9, 7, 5), (60, 61, 63, 62), (62, 63, 1, 0), (0, 2, 4, 6, 8, 10, 12, 14, 16, 18, 20, 22, 24, 26, 28, 30, 32, 34, 36, 38, 40, 42, 44, 46, 48, 50, 52, 54, 56, 58, 60, 62)])
_uv = me_024.uv_layers.new(name='UVКарта')
_uv.uv.foreach_set('vector', [1.0, 0.5, 1.0, 1.0, 0.9688, 1.0, 0.9688, 0.5, 0.9688, 0.5, 0.9688, 1.0, 0.9375, 1.0, 0.9375, 0.5, 0.9375, 0.5, 0.9375, 1.0, 0.9062, 1.0, 0.9062, 0.5, 0.9062, 0.5, 0.9062, 1.0, 0.875, 1.0, 0.875, 0.5, 0.875, 0.5, 0.875, 1.0, 0.8438, 1.0, 0.8438, 0.5, 0.8438, 0.5, 0.8438, 1.0, 0.8125, 1.0, 0.8125, 0.5, 0.8125, 0.5, 0.8125, 1.0, 0.7812, 1.0, 0.7812, 0.5, 0.7812, 0.5, 0.7812, 1.0, 0.75, 1.0, 0.75, 0.5, 0.75, 0.5, 0.75, 1.0, 0.7188, 1.0, 0.7188, 0.5, 0.7188, 0.5, 0.7188, 1.0, 0.6875, 1.0, 0.6875, 0.5, 0.6875, 0.5, 0.6875, 1.0, 0.6562, 1.0, 0.6562, 0.5, 0.6562, 0.5, 0.6562, 1.0, 0.625, 1.0, 0.625, 0.5, 0.625, 0.5, 0.625, 1.0, 0.5938, 1.0, 0.5938, 0.5, 0.5938, 0.5, 0.5938, 1.0, 0.5625, 1.0, 0.5625, 0.5, 0.5625, 0.5, 0.5625, 1.0, 0.5312, 1.0, 0.5312, 0.5, 0.5312, 0.5, 0.5312, 1.0, 0.5, 1.0, 0.5, 0.5, 0.5, 0.5, 0.5, 1.0, 0.4688, 1.0, 0.4688, 0.5, 0.4688, 0.5, 0.4688, 1.0, 0.4375, 1.0, 0.4375, 0.5, 0.4375, 0.5, 0.4375, 1.0, 0.4062, 1.0, 0.4062, 0.5, 0.4062, 0.5, 0.4062, 1.0, 0.375, 1.0, 0.375, 0.5, 0.375, 0.5, 0.375, 1.0, 0.3438, 1.0, 0.3438, 0.5, 0.3438, 0.5, 0.3438, 1.0, 0.3125, 1.0, 0.3125, 0.5, 0.3125, 0.5, 0.3125, 1.0, 0.2812, 1.0, 0.2812, 0.5, 0.2812, 0.5, 0.2812, 1.0, 0.25, 1.0, 0.25, 0.5, 0.25, 0.5, 0.25, 1.0, 0.2188, 1.0, 0.2188, 0.5, 0.2188, 0.5, 0.2188, 1.0, 0.1875, 1.0, 0.1875, 0.5, 0.1875, 0.5, 0.1875, 1.0, 0.1562, 1.0, 0.1562, 0.5, 0.1562, 0.5, 0.1562, 1.0, 0.125, 1.0, 0.125, 0.5, 0.125, 0.5, 0.125, 1.0, 0.09375, 1.0, 0.09375, 0.5, 0.09375, 0.5, 0.09375, 1.0, 0.0625, 1.0, 0.0625, 0.5, 0.2968, 0.4854, 0.25, 0.49, 0.2032, 0.4854, 0.1582, 0.4717, 0.1167, 0.4496, 0.08029, 0.4197, 0.05045, 0.3833, 0.02827, 0.3418, 0.01461, 0.2968, 0.01, 0.25, 0.01461, 0.2032, 0.02827, 0.1582, 0.05045, 0.1167, 0.08029, 0.08029, 0.1167, 0.05045, 0.1582, 0.02827, 0.2032, 0.01461, 0.25, 0.01, 0.2968, 0.01461, 0.3418, 0.02827, 0.3833, 0.05045, 0.4197, 0.08029, 0.4496, 0.1167, 0.4717, 0.1582, 0.4854, 0.2032, 0.49, 0.25, 0.4854, 0.2968, 0.4717, 0.3418, 0.4496, 0.3833, 0.4197, 0.4197, 0.3833, 0.4496, 0.3418, 0.4717, 0.0625, 0.5, 0.0625, 1.0, 0.03125, 1.0, 0.03125, 0.5, 0.03125, 0.5, 0.03125, 1.0, 0.0, 1.0, 0.0, 0.5, 0.75, 0.49, 0.7968, 0.4854, 0.8418, 0.4717, 0.8833, 0.4496, 0.9197, 0.4197, 0.9496, 0.3833, 0.9717, 0.3418, 0.9854, 0.2968, 0.99, 0.25, 0.9854, 0.2032, 0.9717, 0.1582, 0.9496, 0.1167, 0.9197, 0.08029, 0.8833, 0.05045, 0.8418, 0.02827, 0.7968, 0.01461, 0.75, 0.01, 0.7032, 0.01461, 0.6582, 0.02827, 0.6167, 0.05045, 0.5803, 0.08029, 0.5504, 0.1167, 0.5283, 0.1582, 0.5146, 0.2032, 0.51, 0.25, 0.5146, 0.2968, 0.5283, 0.3418, 0.5504, 0.3833, 0.5803, 0.4197, 0.6167, 0.4496, 0.6582, 0.4717, 0.7032, 0.4854])
me_024.materials.append(mat_001)
me_024.update()
me_002 = bpy.data.meshes.new('Площина.002')
me_002.from_pydata([(-1.0, -1.0, 0.0), (1.0, -1.0, 0.0), (-1.0, 1.0, 0.0), (1.0, 1.0, 0.0), (-1.0, -1.0, -0.01), (1.0, -1.0, -0.01), (-1.0, 1.0, -0.01), (1.0, 1.0, -0.01)], [], [(0, 1, 3, 2), (4, 6, 7, 5), (0, 2, 6, 4), (1, 0, 4, 5), (3, 1, 5, 7), (2, 3, 7, 6)])
_uv = me_002.uv_layers.new(name='UVКарта')
_uv.uv.foreach_set('vector', [0.0, 0.0, 1.0, 0.0, 1.0, 1.0, 0.0, 1.0, 0.0, 0.0, 0.0, 1.0, 1.0, 1.0, 1.0, 0.0, 0.0, 0.0, 0.0, 1.0, 0.0, 1.0, 0.0, 0.0, 1.0, 0.0, 0.0, 0.0, 0.0, 0.0, 1.0, 0.0, 1.0, 1.0, 1.0, 0.0, 1.0, 0.0, 1.0, 1.0, 0.0, 1.0, 1.0, 1.0, 1.0, 1.0, 0.0, 1.0])
me_002.materials.append(mat_004)
me_002.update()
me_003 = bpy.data.meshes.new('Площина.003')
me_003.from_pydata([(-1.0, -1.0, 0.0), (1.0, -1.0, 0.0), (-1.0, 1.0, 0.0), (1.0, 1.0, 0.0), (-1.0, -1.0, -0.01), (1.0, -1.0, -0.01), (-1.0, 1.0, -0.01), (1.0, 1.0, -0.01)], [], [(0, 1, 3, 2), (4, 6, 7, 5), (0, 2, 6, 4), (1, 0, 4, 5), (3, 1, 5, 7), (2, 3, 7, 6)])
_uv = me_003.uv_layers.new(name='UVКарта')
_uv.uv.foreach_set('vector', [0.0, 0.0, 1.0, 0.0, 1.0, 1.0, 0.0, 1.0, 0.0, 0.0, 0.0, 1.0, 1.0, 1.0, 1.0, 0.0, 0.0, 0.0, 0.0, 1.0, 0.0, 1.0, 0.0, 0.0, 1.0, 0.0, 0.0, 0.0, 0.0, 0.0, 1.0, 0.0, 1.0, 1.0, 1.0, 0.0, 1.0, 0.0, 1.0, 1.0, 0.0, 1.0, 1.0, 1.0, 1.0, 1.0, 0.0, 1.0])
me_003.materials.append(mat_004)
me_003.update()
me_cube = bpy.data.meshes.new('Cube')
me_cube.from_pydata([(-1.0, -1.0, -1.0), (-1.0, -1.0, 1.0), (-1.0, 1.0, -1.0), (-1.0, 1.0, 1.0), (1.0, -1.0, -1.0), (1.0, -1.0, 1.0), (1.0, 1.0, -1.0), (1.0, 1.0, 1.0)], [], [(0, 1, 3, 2), (2, 3, 7, 6), (6, 7, 5, 4), (4, 5, 1, 0), (2, 6, 4, 0), (7, 3, 1, 5)])
_uv = me_cube.uv_layers.new(name='UVMap')
_uv.uv.foreach_set('vector', [0.375, 0.0, 0.625, 0.0, 0.625, 0.25, 0.375, 0.25, 0.375, 0.25, 0.625, 0.25, 0.625, 0.5, 0.375, 0.5, 0.375, 0.5, 0.625, 0.5, 0.625, 0.75, 0.375, 0.75, 0.375, 0.75, 0.625, 0.75, 0.625, 1.0, 0.375, 1.0, 0.125, 0.5, 0.375, 0.5, 0.375, 0.75, 0.125, 0.75, 0.625, 0.5, 0.875, 0.5, 0.875, 0.75, 0.625, 0.75])
me_cube.update()
me_cube_001 = bpy.data.meshes.new('Cube.001')
me_cube_001.from_pydata([(-1.0, -1.0, -1.0), (-1.0, -1.0, 1.0), (-1.0, 1.0, -1.0), (-1.0, 1.0, 1.0), (1.0, -1.0, -1.0), (1.0, -1.0, 1.0), (1.0, 1.0, -1.0), (1.0, 1.0, 1.0)], [], [(0, 1, 3, 2), (2, 3, 7, 6), (6, 7, 5, 4), (4, 5, 1, 0), (2, 6, 4, 0), (7, 3, 1, 5)])
_uv = me_cube_001.uv_layers.new(name='UVMap')
_uv.uv.foreach_set('vector', [0.375, 0.0, 0.625, 0.0, 0.625, 0.25, 0.375, 0.25, 0.375, 0.25, 0.625, 0.25, 0.625, 0.5, 0.375, 0.5, 0.375, 0.5, 0.625, 0.5, 0.625, 0.75, 0.375, 0.75, 0.375, 0.75, 0.625, 0.75, 0.625, 1.0, 0.375, 1.0, 0.125, 0.5, 0.375, 0.5, 0.375, 0.75, 0.125, 0.75, 0.625, 0.5, 0.875, 0.5, 0.875, 0.75, 0.625, 0.75])
me_cube_001.update()
me_cube_002 = bpy.data.meshes.new('Cube.002')
me_cube_002.from_pydata([(-1.0, -1.0, -1.0), (-1.0, -1.0, 1.0), (-1.0, 1.0, -1.0), (-1.0, 1.0, 1.0), (1.0, -1.0, -1.0), (1.0, -1.0, 1.0), (1.0, 1.0, -1.0), (1.0, 1.0, 1.0)], [], [(0, 1, 3, 2), (2, 3, 7, 6), (6, 7, 5, 4), (4, 5, 1, 0), (2, 6, 4, 0), (7, 3, 1, 5)])
_uv = me_cube_002.uv_layers.new(name='UVMap')
_uv.uv.foreach_set('vector', [0.375, 0.0, 0.625, 0.0, 0.625, 0.25, 0.375, 0.25, 0.375, 0.25, 0.625, 0.25, 0.625, 0.5, 0.375, 0.5, 0.375, 0.5, 0.625, 0.5, 0.625, 0.75, 0.375, 0.75, 0.375, 0.75, 0.625, 0.75, 0.625, 1.0, 0.375, 1.0, 0.125, 0.5, 0.375, 0.5, 0.375, 0.75, 0.125, 0.75, 0.625, 0.5, 0.875, 0.5, 0.875, 0.75, 0.625, 0.75])
me_cube_002.update()
me_cube_003 = bpy.data.meshes.new('Cube.003')
me_cube_003.from_pydata([(-1.0, -1.0, -1.0), (-1.0, -1.0, 1.0), (-1.0, 1.0, -1.0), (-1.0, 1.0, 1.0), (1.0, -1.0, -1.0), (1.0, -1.0, 1.0), (1.0, 1.0, -1.0), (1.0, 1.0, 1.0)], [], [(0, 1, 3, 2), (2, 3, 7, 6), (6, 7, 5, 4), (4, 5, 1, 0), (2, 6, 4, 0), (7, 3, 1, 5)])
_uv = me_cube_003.uv_layers.new(name='UVMap')
_uv.uv.foreach_set('vector', [0.375, 0.0, 0.625, 0.0, 0.625, 0.25, 0.375, 0.25, 0.375, 0.25, 0.625, 0.25, 0.625, 0.5, 0.375, 0.5, 0.375, 0.5, 0.625, 0.5, 0.625, 0.75, 0.375, 0.75, 0.375, 0.75, 0.625, 0.75, 0.625, 1.0, 0.375, 1.0, 0.125, 0.5, 0.375, 0.5, 0.375, 0.75, 0.125, 0.75, 0.625, 0.5, 0.875, 0.5, 0.875, 0.75, 0.625, 0.75])
me_cube_003.update()
me_cube_004 = bpy.data.meshes.new('Cube.004')
me_cube_004.from_pydata([(-1.0, -1.0, -1.0), (-1.0, -1.0, 1.0), (-1.0, 1.0, -1.0), (-1.0, 1.0, 1.0), (1.0, -1.0, -1.0), (1.0, -1.0, 1.0), (1.0, 1.0, -1.0), (1.0, 1.0, 1.0)], [], [(0, 1, 3, 2), (2, 3, 7, 6), (6, 7, 5, 4), (4, 5, 1, 0), (2, 6, 4, 0), (7, 3, 1, 5)])
_uv = me_cube_004.uv_layers.new(name='UVMap')
_uv.uv.foreach_set('vector', [0.375, 0.0, 0.625, 0.0, 0.625, 0.25, 0.375, 0.25, 0.375, 0.25, 0.625, 0.25, 0.625, 0.5, 0.375, 0.5, 0.375, 0.5, 0.625, 0.5, 0.625, 0.75, 0.375, 0.75, 0.375, 0.75, 0.625, 0.75, 0.625, 1.0, 0.375, 1.0, 0.125, 0.5, 0.375, 0.5, 0.375, 0.75, 0.125, 0.75, 0.625, 0.5, 0.875, 0.5, 0.875, 0.75, 0.625, 0.75])
me_cube_004.update()
me_cube_005 = bpy.data.meshes.new('Cube.005')
me_cube_005.from_pydata([(-1.0, -1.0, -1.0), (-1.0, -1.0, 1.0), (-1.0, 1.0, -1.0), (-1.0, 1.0, 1.0), (1.0, -1.0, -1.0), (1.0, -1.0, 1.0), (1.0, 1.0, -1.0), (1.0, 1.0, 1.0)], [], [(0, 1, 3, 2), (2, 3, 7, 6), (6, 7, 5, 4), (4, 5, 1, 0), (2, 6, 4, 0), (7, 3, 1, 5)])
_uv = me_cube_005.uv_layers.new(name='UVMap')
_uv.uv.foreach_set('vector', [0.375, 0.0, 0.625, 0.0, 0.625, 0.25, 0.375, 0.25, 0.375, 0.25, 0.625, 0.25, 0.625, 0.5, 0.375, 0.5, 0.375, 0.5, 0.625, 0.5, 0.625, 0.75, 0.375, 0.75, 0.375, 0.75, 0.625, 0.75, 0.625, 1.0, 0.375, 1.0, 0.125, 0.5, 0.375, 0.5, 0.375, 0.75, 0.125, 0.75, 0.625, 0.5, 0.875, 0.5, 0.875, 0.75, 0.625, 0.75])
me_cube_005.update()

# ---- objects
ob_x = bpy.data.objects.new('Площина', me_x)
ob_x_1 = bpy.data.objects.new('Циліндр', me_x_1)
ob_001 = bpy.data.objects.new('Циліндр.001', me_001)
ob_008 = bpy.data.objects.new('Циліндр.008', me_008)
ob_001_1 = bpy.data.objects.new('Площина.001', me_001_1)
ob_002 = bpy.data.objects.new('Циліндр.002', me_021)
ob_003 = bpy.data.objects.new('Циліндр.003', me_022)
ob_004 = bpy.data.objects.new('Циліндр.004', me_023)
ob_005 = bpy.data.objects.new('Циліндр.005', me_024)
ob_002_1 = bpy.data.objects.new('Площина.002', me_002)
ob_003_1 = bpy.data.objects.new('Площина.003', me_003)
ob_cube = bpy.data.objects.new('Cube', me_cube)
ob_cube_001 = bpy.data.objects.new('Cube.001', me_cube_001)
ob_cube_002 = bpy.data.objects.new('Cube.002', me_cube_002)
ob_cube_003 = bpy.data.objects.new('Cube.003', me_cube_003)
ob_cube_004 = bpy.data.objects.new('Cube.004', me_cube_004)
ob_cube_005 = bpy.data.objects.new('Cube.005', me_cube_005)

# ---- transforms, parenting, visibility, modifiers, constraints
ob_x.location = (0.0, 0.0, 0.0)
ob_x.scale = (4.139, 4.139, 4.139)
ob_x_1.location = (7.753e-16, -2.423, 3.84)
ob_x_1.scale = (0.04821, 0.04821, 4.245)
ob_001.location = (-0.9907, -1.048, 0.01653)
ob_001.rotation_euler = (-1.571, -2.22e-16, 0.6245)
ob_001.scale = (0.04821, 0.04821, 4.245)
ob_008.location = (-0.6684, -1.497, 3.824)
ob_008.rotation_euler = (-2.691e-08, 0.4577, -0.9463)
ob_008.scale = (0.04821, 0.04821, 4.245)
ob_001_1.location = (-0.1603, -2.2, 0.3112)
ob_001_1.rotation_euler = (0.6245, -1.571, 0.0)
ob_001_1.scale = (0.2739, 0.2739, 0.2739)
ob_002.location = (0.414, -1.359, 3.828)
ob_002.rotation_euler = (-2.691e-08, 0.4577, -1.942)
ob_002.scale = (0.04821, 0.04821, 4.245)
ob_003.location = (1.133, -2.549, 3.826)
ob_003.rotation_euler = (-2.691e-08, 0.4577, -3.255)
ob_003.scale = (0.04821, 0.04821, 4.245)
ob_004.location = (0.5658, -0.945, 0.01653)
ob_004.rotation_euler = (-1.571, -2.22e-16, -0.3644)
ob_004.scale = (0.04821, 0.04821, 4.245)
ob_005.location = (1.576, -2.591, 0.01653)
ob_005.rotation_euler = (-1.571, -2.22e-16, -1.676)
ob_005.scale = (0.04821, 0.04821, 4.245)
ob_002_1.location = (0.1123, -2.134, 0.3112)
ob_002_1.rotation_euler = (-0.3679, -1.571, 0.0)
ob_002_1.scale = (0.2739, 0.2739, 0.2739)
ob_003_1.location = (0.3083, -2.462, 0.3112)
ob_003_1.rotation_euler = (-1.689, -1.571, 0.0)
ob_003_1.scale = (0.2739, 0.2739, 0.2739)
ob_cube.location = (3.253, 3.253, 0.1905)
ob_cube.scale = (0.1497, 0.1497, 0.1497)
ob_cube_001.location = (1.137, 0.4899, 0.1905)
ob_cube_001.scale = (0.1497, 0.1497, 0.1497)
ob_cube_002.location = (3.093, -2.714, 0.1905)
ob_cube_002.scale = (0.1497, 0.1497, 0.1497)
ob_cube_003.location = (-1.857, 0.08166, 0.1905)
ob_cube_003.scale = (0.1497, 0.1497, 0.1497)
ob_cube_004.location = (-0.1494, -2.604, 0.1482)
ob_cube_004.scale = (0.1497, 0.1497, 0.1497)
ob_cube_005.location = (0.02069, -2.422, 7.254)
ob_cube_005.scale = (0.1497, 0.1497, 0.1497)

# ---- collection membership
col_collection.objects.link(ob_x)
col_collection.objects.link(ob_x_1)
col_collection.objects.link(ob_001)
col_collection.objects.link(ob_008)
col_collection.objects.link(ob_001_1)
col_collection.objects.link(ob_002)
col_collection.objects.link(ob_003)
col_collection.objects.link(ob_004)
col_collection.objects.link(ob_005)
col_collection.objects.link(ob_002_1)
col_collection.objects.link(ob_003_1)
col_collection.objects.link(ob_cube)
col_collection.objects.link(ob_cube_001)
col_collection.objects.link(ob_cube_002)
col_collection.objects.link(ob_cube_003)
col_collection.objects.link(ob_cube_004)
col_collection.objects.link(ob_cube_005)

# ---- scene / render settings (as saved in the file)
scene.frame_start = 1; scene.frame_end = 250; scene.frame_set(1)
scene.render.engine = 'BLENDER_EEVEE_NEXT'
scene.cycles.sampling_pattern = 'TABULATED_SOBOL'
scene.cycles.use_light_tree = False
scene.view_settings.view_transform = 'Filmic'
bpy.context.view_layer.update()

# ---- added for rendering (the .blend has no active camera and no usable light): camera, sun
cam_auto = bpy.data.cameras.new('AutoCamera')
cam_auto.lens = 50.0
cam_auto.sensor_width = 36.0
cam_auto.clip_end = 1000.0
ob_auto_camera = bpy.data.objects.new('AutoCamera', cam_auto)
scene.collection.objects.link(ob_auto_camera)
ob_auto_camera.location = (12.8354, -15.4025, 13.9493)
ob_auto_camera.rotation_euler = (1.09748, -7.21219e-08, 0.694738)
scene.camera = ob_auto_camera
light_auto_sun = bpy.data.lights.new('AutoSun', 'SUN')
light_auto_sun.energy = 3.0
light_auto_sun.angle = 0.0523599
ob_auto_sun = bpy.data.objects.new('AutoSun', light_auto_sun)
scene.collection.objects.link(ob_auto_sun)
ob_auto_sun.rotation_euler = (0.872665, 0.174533, 0.523599)
bpy.context.view_layer.update()
